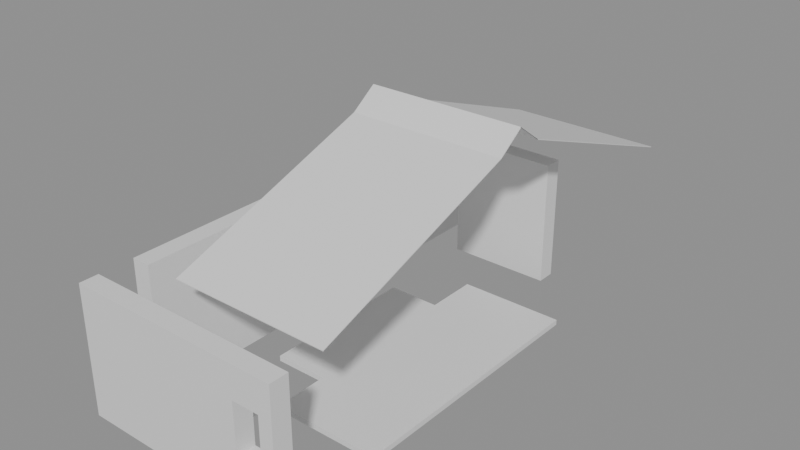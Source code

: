 # Source: building_lego.blend  (saved by Blender 5.0.119; exported with 4.5.12 LTS)
import bpy
from mathutils import Matrix  # noqa: F401  (used for matrix-valued properties, if any)

bpy.ops.wm.read_factory_settings(use_empty=True)
scene = bpy.context.scene
scene.name = 'Scene'

# ---- collections
col_01_paredes_externas = bpy.data.collections.new('01_Paredes_Externas'); scene.collection.children.link(col_01_paredes_externas)
col_03_pisos_escadas = bpy.data.collections.new('03_Pisos_Escadas'); scene.collection.children.link(col_03_pisos_escadas)
col_04_moveis_decoracoes = bpy.data.collections.new('04_Moveis_Decoracoes'); scene.collection.children.link(col_04_moveis_decoracoes)
col_05_telhado = bpy.data.collections.new('05_Telhado'); scene.collection.children.link(col_05_telhado)

# ---- materials (node trees are filled in below, after node groups)
mat_mat_parede_externa = bpy.data.materials.new('Mat_Parede_Externa')
mat_mat_pisos = bpy.data.materials.new('Mat_Pisos')
mat_mat_moveis = bpy.data.materials.new('Mat_Moveis')
mat_mat_telhado = bpy.data.materials.new('Mat_Telhado')

# ---- material node trees
mat_mat_parede_externa.use_nodes = True; mat_mat_parede_externa.node_tree.nodes.clear()
_N = mat_mat_parede_externa.node_tree.nodes; _L = mat_mat_parede_externa.node_tree.links
n0 = _N.new('ShaderNodeBsdfPrincipled'); n0.name = 'BSDF - Pré-fundamentado'; n0.location = (-200, 100)
n1 = _N.new('ShaderNodeOutputMaterial'); n1.name = 'Saída de material'; n1.location = (200, 100)
_L.new(n0.outputs[0], n1.inputs[0])
n1.is_active_output = True
mat_mat_pisos.use_nodes = True; mat_mat_pisos.node_tree.nodes.clear()
_N = mat_mat_pisos.node_tree.nodes; _L = mat_mat_pisos.node_tree.links
n0 = _N.new('ShaderNodeBsdfPrincipled'); n0.name = 'BSDF - Pré-fundamentado'; n0.location = (-200, 100)
n1 = _N.new('ShaderNodeOutputMaterial'); n1.name = 'Saída de material'; n1.location = (200, 100)
_L.new(n0.outputs[0], n1.inputs[0])
n1.is_active_output = True
mat_mat_moveis.use_nodes = True; mat_mat_moveis.node_tree.nodes.clear()
_N = mat_mat_moveis.node_tree.nodes; _L = mat_mat_moveis.node_tree.links
n0 = _N.new('ShaderNodeBsdfPrincipled'); n0.name = 'BSDF - Pré-fundamentado'; n0.location = (-200, 100)
n1 = _N.new('ShaderNodeOutputMaterial'); n1.name = 'Saída de material'; n1.location = (200, 100)
_L.new(n0.outputs[0], n1.inputs[0])
n1.is_active_output = True
mat_mat_telhado.use_nodes = True; mat_mat_telhado.node_tree.nodes.clear()
_N = mat_mat_telhado.node_tree.nodes; _L = mat_mat_telhado.node_tree.links
n0 = _N.new('ShaderNodeBsdfPrincipled'); n0.name = 'BSDF - Pré-fundamentado'; n0.location = (-200, 100)
n1 = _N.new('ShaderNodeOutputMaterial'); n1.name = 'Saída de material'; n1.location = (200, 100)
_L.new(n0.outputs[0], n1.inputs[0])
n1.is_active_output = True

# ---- meshes
me_bloco_wooden_post_1988_4688_z0 = bpy.data.meshes.new('Bloco_wooden_post_1988_4688_z0')
me_bloco_wooden_post_1988_4688_z0.from_pydata([(-0.5, -0.175, -1.2), (0.5, -0.175, -1.2), (0.5, 0.175, -1.2), (-0.5, 0.175, -1.2), (-0.5, -0.175, 1.2), (0.5, -0.175, 1.2), (0.5, 0.175, 1.2), (-0.5, 0.175, 1.2)], [], [(0, 1, 2, 3), (4, 7, 6, 5), (0, 4, 5, 1), (2, 6, 7, 3), (0, 3, 7, 4), (1, 5, 6, 2)])
me_bloco_wooden_post_1988_4688_z0.materials.append(mat_mat_parede_externa)
me_bloco_wooden_post_1988_4688_z0.update()
me_bloco_wooden_wall_1989_4688_z0 = bpy.data.meshes.new('Bloco_wooden_wall_1989_4688_z0')
me_bloco_wooden_wall_1989_4688_z0.from_pydata([(-0.5, -0.175, -1.2), (0.5, -0.175, -1.2), (0.5, 0.175, -1.2), (-0.5, 0.175, -1.2), (-0.5, -0.175, 1.2), (0.5, -0.175, 1.2), (0.5, 0.175, 1.2), (-0.5, 0.175, 1.2)], [], [(0, 1, 2, 3), (4, 7, 6, 5), (0, 4, 5, 1), (2, 6, 7, 3), (0, 3, 7, 4), (1, 5, 6, 2)])
me_bloco_wooden_wall_1989_4688_z0.materials.append(mat_mat_parede_externa)
me_bloco_wooden_wall_1989_4688_z0.update()
me_bloco_wooden_wall_1990_4688_z0 = bpy.data.meshes.new('Bloco_wooden_wall_1990_4688_z0')
me_bloco_wooden_wall_1990_4688_z0.from_pydata([(-0.5, -0.175, -1.2), (0.5, -0.175, -1.2), (0.5, 0.175, -1.2), (-0.5, 0.175, -1.2), (-0.5, -0.175, 1.2), (0.5, -0.175, 1.2), (0.5, 0.175, 1.2), (-0.5, 0.175, 1.2)], [], [(0, 1, 2, 3), (4, 7, 6, 5), (0, 4, 5, 1), (2, 6, 7, 3), (0, 3, 7, 4), (1, 5, 6, 2)])
me_bloco_wooden_wall_1990_4688_z0.materials.append(mat_mat_parede_externa)
me_bloco_wooden_wall_1990_4688_z0.update()
me_janela_1991_4688_z0 = bpy.data.meshes.new('Janela_1991_4688_z0')
me_janela_1991_4688_z0.from_pydata([(-0.5, -0.175, -1.29), (0.5, -0.175, -1.29), (0.5, 0.175, -1.29), (-0.5, 0.175, -1.29), (-0.5, -0.175, -0.45), (0.5, -0.175, -0.45), (0.5, 0.175, -0.45), (-0.5, 0.175, -0.45), (-0.5, -0.175, 0.51), (0.5, -0.175, 0.51), (0.5, 0.175, 0.51), (-0.5, 0.175, 0.51), (-0.5, -0.175, 1.11), (0.5, -0.175, 1.11), (0.5, 0.175, 1.11), (-0.5, 0.175, 1.11), (-0.5, -0.175, -0.45), (-0.25, -0.175, -0.45), (-0.25, 0.175, -0.45), (-0.5, 0.175, -0.45), (-0.5, -0.175, 0.51), (-0.25, -0.175, 0.51), (-0.25, 0.175, 0.51), (-0.5, 0.175, 0.51), (0.25, -0.175, -0.45), (0.5, -0.175, -0.45), (0.5, 0.175, -0.45), (0.25, 0.175, -0.45), (0.25, -0.175, 0.51), (0.5, -0.175, 0.51), (0.5, 0.175, 0.51), (0.25, 0.175, 0.51)], [], [(0, 1, 2, 3), (4, 7, 6, 5), (0, 4, 5, 1), (2, 6, 7, 3), (0, 3, 7, 4), (1, 5, 6, 2), (8, 9, 10, 11), (12, 15, 14, 13), (8, 12, 13, 9), (10, 14, 15, 11), (8, 11, 15, 12), (9, 13, 14, 10), (16, 17, 18, 19), (20, 23, 22, 21), (16, 20, 21, 17), (18, 22, 23, 19), (16, 19, 23, 20), (17, 21, 22, 18), (24, 25, 26, 27), (28, 31, 30, 29), (24, 28, 29, 25), (26, 30, 31, 27), (24, 27, 31, 28), (25, 29, 30, 26)])
me_janela_1991_4688_z0.materials.append(mat_mat_parede_externa)
me_janela_1991_4688_z0.update()
me_bloco_wooden_wall_1989_4696_z0 = bpy.data.meshes.new('Bloco_wooden_wall_1989_4696_z0')
me_bloco_wooden_wall_1989_4696_z0.from_pydata([(-0.5, -0.175, -1.2), (0.5, -0.175, -1.2), (0.5, 0.175, -1.2), (-0.5, 0.175, -1.2), (-0.5, -0.175, 1.2), (0.5, -0.175, 1.2), (0.5, 0.175, 1.2), (-0.5, 0.175, 1.2)], [], [(0, 1, 2, 3), (4, 7, 6, 5), (0, 4, 5, 1), (2, 6, 7, 3), (0, 3, 7, 4), (1, 5, 6, 2)])
me_bloco_wooden_wall_1989_4696_z0.materials.append(mat_mat_parede_externa)
me_bloco_wooden_wall_1989_4696_z0.update()
me_bloco_wooden_wall_1990_4696_z0 = bpy.data.meshes.new('Bloco_wooden_wall_1990_4696_z0')
me_bloco_wooden_wall_1990_4696_z0.from_pydata([(-0.5, -0.175, -1.2), (0.5, -0.175, -1.2), (0.5, 0.175, -1.2), (-0.5, 0.175, -1.2), (-0.5, -0.175, 1.2), (0.5, -0.175, 1.2), (0.5, 0.175, 1.2), (-0.5, 0.175, 1.2)], [], [(0, 1, 2, 3), (4, 7, 6, 5), (0, 4, 5, 1), (2, 6, 7, 3), (0, 3, 7, 4), (1, 5, 6, 2)])
me_bloco_wooden_wall_1990_4696_z0.materials.append(mat_mat_parede_externa)
me_bloco_wooden_wall_1990_4696_z0.update()
me_bloco_wooden_wall_1988_4689_z0 = bpy.data.meshes.new('Bloco_wooden_wall_1988_4689_z0')
me_bloco_wooden_wall_1988_4689_z0.from_pydata([(-0.175, -0.5, -1.2), (0.175, -0.5, -1.2), (0.175, 0.5, -1.2), (-0.175, 0.5, -1.2), (-0.175, -0.5, 1.2), (0.175, -0.5, 1.2), (0.175, 0.5, 1.2), (-0.175, 0.5, 1.2)], [], [(0, 1, 2, 3), (4, 7, 6, 5), (0, 4, 5, 1), (2, 6, 7, 3), (0, 3, 7, 4), (1, 5, 6, 2)])
me_bloco_wooden_wall_1988_4689_z0.materials.append(mat_mat_parede_externa)
me_bloco_wooden_wall_1988_4689_z0.update()
me_bloco_wooden_wall_1988_4690_z0 = bpy.data.meshes.new('Bloco_wooden_wall_1988_4690_z0')
me_bloco_wooden_wall_1988_4690_z0.from_pydata([(-0.175, -0.5, -1.2), (0.175, -0.5, -1.2), (0.175, 0.5, -1.2), (-0.175, 0.5, -1.2), (-0.175, -0.5, 1.2), (0.175, -0.5, 1.2), (0.175, 0.5, 1.2), (-0.175, 0.5, 1.2)], [], [(0, 1, 2, 3), (4, 7, 6, 5), (0, 4, 5, 1), (2, 6, 7, 3), (0, 3, 7, 4), (1, 5, 6, 2)])
me_bloco_wooden_wall_1988_4690_z0.materials.append(mat_mat_parede_externa)
me_bloco_wooden_wall_1988_4690_z0.update()
me_janela_1988_4691_z0 = bpy.data.meshes.new('Janela_1988_4691_z0')
me_janela_1988_4691_z0.from_pydata([(-0.175, -0.5, -1.29), (0.175, -0.5, -1.29), (0.175, 0.5, -1.29), (-0.175, 0.5, -1.29), (-0.175, -0.5, -0.45), (0.175, -0.5, -0.45), (0.175, 0.5, -0.45), (-0.175, 0.5, -0.45), (-0.175, -0.5, 0.51), (0.175, -0.5, 0.51), (0.175, 0.5, 0.51), (-0.175, 0.5, 0.51), (-0.175, -0.5, 1.11), (0.175, -0.5, 1.11), (0.175, 0.5, 1.11), (-0.175, 0.5, 1.11), (-0.175, -0.5, -0.45), (0.175, -0.5, -0.45), (0.175, -0.25, -0.45), (-0.175, -0.25, -0.45), (-0.175, -0.5, 0.51), (0.175, -0.5, 0.51), (0.175, -0.25, 0.51), (-0.175, -0.25, 0.51), (-0.175, 0.25, -0.45), (0.175, 0.25, -0.45), (0.175, 0.5, -0.45), (-0.175, 0.5, -0.45), (-0.175, 0.25, 0.51), (0.175, 0.25, 0.51), (0.175, 0.5, 0.51), (-0.175, 0.5, 0.51)], [], [(0, 1, 2, 3), (4, 7, 6, 5), (0, 4, 5, 1), (2, 6, 7, 3), (0, 3, 7, 4), (1, 5, 6, 2), (8, 9, 10, 11), (12, 15, 14, 13), (8, 12, 13, 9), (10, 14, 15, 11), (8, 11, 15, 12), (9, 13, 14, 10), (16, 17, 18, 19), (20, 23, 22, 21), (16, 20, 21, 17), (18, 22, 23, 19), (16, 19, 23, 20), (17, 21, 22, 18), (24, 25, 26, 27), (28, 31, 30, 29), (24, 28, 29, 25), (26, 30, 31, 27), (24, 27, 31, 28), (25, 29, 30, 26)])
me_janela_1988_4691_z0.materials.append(mat_mat_parede_externa)
me_janela_1988_4691_z0.update()
me_bloco_wooden_wall_1988_4692_z0 = bpy.data.meshes.new('Bloco_wooden_wall_1988_4692_z0')
me_bloco_wooden_wall_1988_4692_z0.from_pydata([(-0.175, -0.5, -1.2), (0.175, -0.5, -1.2), (0.175, 0.5, -1.2), (-0.175, 0.5, -1.2), (-0.175, -0.5, 1.2), (0.175, -0.5, 1.2), (0.175, 0.5, 1.2), (-0.175, 0.5, 1.2)], [], [(0, 1, 2, 3), (4, 7, 6, 5), (0, 4, 5, 1), (2, 6, 7, 3), (0, 3, 7, 4), (1, 5, 6, 2)])
me_bloco_wooden_wall_1988_4692_z0.materials.append(mat_mat_parede_externa)
me_bloco_wooden_wall_1988_4692_z0.update()
me_bloco_wooden_wall_1988_4693_z0 = bpy.data.meshes.new('Bloco_wooden_wall_1988_4693_z0')
me_bloco_wooden_wall_1988_4693_z0.from_pydata([(-0.175, -0.5, -1.2), (0.175, -0.5, -1.2), (0.175, 0.5, -1.2), (-0.175, 0.5, -1.2), (-0.175, -0.5, 1.2), (0.175, -0.5, 1.2), (0.175, 0.5, 1.2), (-0.175, 0.5, 1.2)], [], [(0, 1, 2, 3), (4, 7, 6, 5), (0, 4, 5, 1), (2, 6, 7, 3), (0, 3, 7, 4), (1, 5, 6, 2)])
me_bloco_wooden_wall_1988_4693_z0.materials.append(mat_mat_parede_externa)
me_bloco_wooden_wall_1988_4693_z0.update()
me_janela_1988_4694_z0 = bpy.data.meshes.new('Janela_1988_4694_z0')
me_janela_1988_4694_z0.from_pydata([(-0.175, -0.5, -1.29), (0.175, -0.5, -1.29), (0.175, 0.5, -1.29), (-0.175, 0.5, -1.29), (-0.175, -0.5, -0.45), (0.175, -0.5, -0.45), (0.175, 0.5, -0.45), (-0.175, 0.5, -0.45), (-0.175, -0.5, 0.51), (0.175, -0.5, 0.51), (0.175, 0.5, 0.51), (-0.175, 0.5, 0.51), (-0.175, -0.5, 1.11), (0.175, -0.5, 1.11), (0.175, 0.5, 1.11), (-0.175, 0.5, 1.11), (-0.175, -0.5, -0.45), (0.175, -0.5, -0.45), (0.175, -0.25, -0.45), (-0.175, -0.25, -0.45), (-0.175, -0.5, 0.51), (0.175, -0.5, 0.51), (0.175, -0.25, 0.51), (-0.175, -0.25, 0.51), (-0.175, 0.25, -0.45), (0.175, 0.25, -0.45), (0.175, 0.5, -0.45), (-0.175, 0.5, -0.45), (-0.175, 0.25, 0.51), (0.175, 0.25, 0.51), (0.175, 0.5, 0.51), (-0.175, 0.5, 0.51)], [], [(0, 1, 2, 3), (4, 7, 6, 5), (0, 4, 5, 1), (2, 6, 7, 3), (0, 3, 7, 4), (1, 5, 6, 2), (8, 9, 10, 11), (12, 15, 14, 13), (8, 12, 13, 9), (10, 14, 15, 11), (8, 11, 15, 12), (9, 13, 14, 10), (16, 17, 18, 19), (20, 23, 22, 21), (16, 20, 21, 17), (18, 22, 23, 19), (16, 19, 23, 20), (17, 21, 22, 18), (24, 25, 26, 27), (28, 31, 30, 29), (24, 28, 29, 25), (26, 30, 31, 27), (24, 27, 31, 28), (25, 29, 30, 26)])
me_janela_1988_4694_z0.materials.append(mat_mat_parede_externa)
me_janela_1988_4694_z0.update()
me_bloco_wooden_wall_1988_4695_z0 = bpy.data.meshes.new('Bloco_wooden_wall_1988_4695_z0')
me_bloco_wooden_wall_1988_4695_z0.from_pydata([(-0.175, -0.5, -1.2), (0.175, -0.5, -1.2), (0.175, 0.5, -1.2), (-0.175, 0.5, -1.2), (-0.175, -0.5, 1.2), (0.175, -0.5, 1.2), (0.175, 0.5, 1.2), (-0.175, 0.5, 1.2)], [], [(0, 1, 2, 3), (4, 7, 6, 5), (0, 4, 5, 1), (2, 6, 7, 3), (0, 3, 7, 4), (1, 5, 6, 2)])
me_bloco_wooden_wall_1988_4695_z0.materials.append(mat_mat_parede_externa)
me_bloco_wooden_wall_1988_4695_z0.update()
me_bloco_wooden_wall_1988_4696_z0 = bpy.data.meshes.new('Bloco_wooden_wall_1988_4696_z0')
me_bloco_wooden_wall_1988_4696_z0.from_pydata([(-0.175, -0.5, -1.2), (0.175, -0.5, -1.2), (0.175, 0.5, -1.2), (-0.175, 0.5, -1.2), (-0.175, -0.5, 1.2), (0.175, -0.5, 1.2), (0.175, 0.5, 1.2), (-0.175, 0.5, 1.2)], [], [(0, 1, 2, 3), (4, 7, 6, 5), (0, 4, 5, 1), (2, 6, 7, 3), (0, 3, 7, 4), (1, 5, 6, 2)])
me_bloco_wooden_wall_1988_4696_z0.materials.append(mat_mat_parede_externa)
me_bloco_wooden_wall_1988_4696_z0.update()
me_piso_rug_east_1990_4690_z0 = bpy.data.meshes.new('Piso_rug_east_1990_4690_z0')
me_piso_rug_east_1990_4690_z0.from_pydata([(-0.5, -0.5, -0.05), (0.5, -0.5, -0.05), (0.5, 0.5, -0.05), (-0.5, 0.5, -0.05), (-0.5, -0.5, 0.05), (0.5, -0.5, 0.05), (0.5, 0.5, 0.05), (-0.5, 0.5, 0.05)], [], [(0, 1, 2, 3), (4, 7, 6, 5), (0, 4, 5, 1), (2, 6, 7, 3), (0, 3, 7, 4), (1, 5, 6, 2)])
me_piso_rug_east_1990_4690_z0.materials.append(mat_mat_pisos)
me_piso_rug_east_1990_4690_z0.update()
me_piso_rug_east_1991_4690_z0 = bpy.data.meshes.new('Piso_rug_east_1991_4690_z0')
me_piso_rug_east_1991_4690_z0.from_pydata([(-0.5, -0.5, -0.05), (0.5, -0.5, -0.05), (0.5, 0.5, -0.05), (-0.5, 0.5, -0.05), (-0.5, -0.5, 0.05), (0.5, -0.5, 0.05), (0.5, 0.5, 0.05), (-0.5, 0.5, 0.05)], [], [(0, 1, 2, 3), (4, 7, 6, 5), (0, 4, 5, 1), (2, 6, 7, 3), (0, 3, 7, 4), (1, 5, 6, 2)])
me_piso_rug_east_1991_4690_z0.materials.append(mat_mat_pisos)
me_piso_rug_east_1991_4690_z0.update()
me_piso_counter_1989_4691_z0 = bpy.data.meshes.new('Piso_counter_1989_4691_z0')
me_piso_counter_1989_4691_z0.from_pydata([(-0.5, -0.5, -0.05), (0.5, -0.5, -0.05), (0.5, 0.5, -0.05), (-0.5, 0.5, -0.05), (-0.5, -0.5, 0.05), (0.5, -0.5, 0.05), (0.5, 0.5, 0.05), (-0.5, 0.5, 0.05)], [], [(0, 1, 2, 3), (4, 7, 6, 5), (0, 4, 5, 1), (2, 6, 7, 3), (0, 3, 7, 4), (1, 5, 6, 2)])
me_piso_counter_1989_4691_z0.materials.append(mat_mat_pisos)
me_piso_counter_1989_4691_z0.update()
me_piso_rug_east_1990_4691_z0 = bpy.data.meshes.new('Piso_rug_east_1990_4691_z0')
me_piso_rug_east_1990_4691_z0.from_pydata([(-0.5, -0.5, -0.05), (0.5, -0.5, -0.05), (0.5, 0.5, -0.05), (-0.5, 0.5, -0.05), (-0.5, -0.5, 0.05), (0.5, -0.5, 0.05), (0.5, 0.5, 0.05), (-0.5, 0.5, 0.05)], [], [(0, 1, 2, 3), (4, 7, 6, 5), (0, 4, 5, 1), (2, 6, 7, 3), (0, 3, 7, 4), (1, 5, 6, 2)])
me_piso_rug_east_1990_4691_z0.materials.append(mat_mat_pisos)
me_piso_rug_east_1990_4691_z0.update()
me_piso_rug_east_1991_4691_z0 = bpy.data.meshes.new('Piso_rug_east_1991_4691_z0')
me_piso_rug_east_1991_4691_z0.from_pydata([(-0.5, -0.5, -0.05), (0.5, -0.5, -0.05), (0.5, 0.5, -0.05), (-0.5, 0.5, -0.05), (-0.5, -0.5, 0.05), (0.5, -0.5, 0.05), (0.5, 0.5, 0.05), (-0.5, 0.5, 0.05)], [], [(0, 1, 2, 3), (4, 7, 6, 5), (0, 4, 5, 1), (2, 6, 7, 3), (0, 3, 7, 4), (1, 5, 6, 2)])
me_piso_rug_east_1991_4691_z0.materials.append(mat_mat_pisos)
me_piso_rug_east_1991_4691_z0.update()
me_piso_counter_1989_4692_z0 = bpy.data.meshes.new('Piso_counter_1989_4692_z0')
me_piso_counter_1989_4692_z0.from_pydata([(-0.5, -0.5, -0.05), (0.5, -0.5, -0.05), (0.5, 0.5, -0.05), (-0.5, 0.5, -0.05), (-0.5, -0.5, 0.05), (0.5, -0.5, 0.05), (0.5, 0.5, 0.05), (-0.5, 0.5, 0.05)], [], [(0, 1, 2, 3), (4, 7, 6, 5), (0, 4, 5, 1), (2, 6, 7, 3), (0, 3, 7, 4), (1, 5, 6, 2)])
me_piso_counter_1989_4692_z0.materials.append(mat_mat_pisos)
me_piso_counter_1989_4692_z0.update()
me_piso_rug_east_1990_4692_z0 = bpy.data.meshes.new('Piso_rug_east_1990_4692_z0')
me_piso_rug_east_1990_4692_z0.from_pydata([(-0.5, -0.5, -0.05), (0.5, -0.5, -0.05), (0.5, 0.5, -0.05), (-0.5, 0.5, -0.05), (-0.5, -0.5, 0.05), (0.5, -0.5, 0.05), (0.5, 0.5, 0.05), (-0.5, 0.5, 0.05)], [], [(0, 1, 2, 3), (4, 7, 6, 5), (0, 4, 5, 1), (2, 6, 7, 3), (0, 3, 7, 4), (1, 5, 6, 2)])
me_piso_rug_east_1990_4692_z0.materials.append(mat_mat_pisos)
me_piso_rug_east_1990_4692_z0.update()
me_piso_rug_east_1991_4692_z0 = bpy.data.meshes.new('Piso_rug_east_1991_4692_z0')
me_piso_rug_east_1991_4692_z0.from_pydata([(-0.5, -0.5, -0.05), (0.5, -0.5, -0.05), (0.5, 0.5, -0.05), (-0.5, 0.5, -0.05), (-0.5, -0.5, 0.05), (0.5, -0.5, 0.05), (0.5, 0.5, 0.05), (-0.5, 0.5, 0.05)], [], [(0, 1, 2, 3), (4, 7, 6, 5), (0, 4, 5, 1), (2, 6, 7, 3), (0, 3, 7, 4), (1, 5, 6, 2)])
me_piso_rug_east_1991_4692_z0.materials.append(mat_mat_pisos)
me_piso_rug_east_1991_4692_z0.update()
me_piso_counter_1989_4693_z0 = bpy.data.meshes.new('Piso_counter_1989_4693_z0')
me_piso_counter_1989_4693_z0.from_pydata([(-0.5, -0.5, -0.05), (0.5, -0.5, -0.05), (0.5, 0.5, -0.05), (-0.5, 0.5, -0.05), (-0.5, -0.5, 0.05), (0.5, -0.5, 0.05), (0.5, 0.5, 0.05), (-0.5, 0.5, 0.05)], [], [(0, 1, 2, 3), (4, 7, 6, 5), (0, 4, 5, 1), (2, 6, 7, 3), (0, 3, 7, 4), (1, 5, 6, 2)])
me_piso_counter_1989_4693_z0.materials.append(mat_mat_pisos)
me_piso_counter_1989_4693_z0.update()
me_piso_rug_east_1990_4693_z0 = bpy.data.meshes.new('Piso_rug_east_1990_4693_z0')
me_piso_rug_east_1990_4693_z0.from_pydata([(-0.5, -0.5, -0.05), (0.5, -0.5, -0.05), (0.5, 0.5, -0.05), (-0.5, 0.5, -0.05), (-0.5, -0.5, 0.05), (0.5, -0.5, 0.05), (0.5, 0.5, 0.05), (-0.5, 0.5, 0.05)], [], [(0, 1, 2, 3), (4, 7, 6, 5), (0, 4, 5, 1), (2, 6, 7, 3), (0, 3, 7, 4), (1, 5, 6, 2)])
me_piso_rug_east_1990_4693_z0.materials.append(mat_mat_pisos)
me_piso_rug_east_1990_4693_z0.update()
me_piso_rug_east_1991_4693_z0 = bpy.data.meshes.new('Piso_rug_east_1991_4693_z0')
me_piso_rug_east_1991_4693_z0.from_pydata([(-0.5, -0.5, -0.05), (0.5, -0.5, -0.05), (0.5, 0.5, -0.05), (-0.5, 0.5, -0.05), (-0.5, -0.5, 0.05), (0.5, -0.5, 0.05), (0.5, 0.5, 0.05), (-0.5, 0.5, 0.05)], [], [(0, 1, 2, 3), (4, 7, 6, 5), (0, 4, 5, 1), (2, 6, 7, 3), (0, 3, 7, 4), (1, 5, 6, 2)])
me_piso_rug_east_1991_4693_z0.materials.append(mat_mat_pisos)
me_piso_rug_east_1991_4693_z0.update()
me_piso_rug_east_1990_4694_z0 = bpy.data.meshes.new('Piso_rug_east_1990_4694_z0')
me_piso_rug_east_1990_4694_z0.from_pydata([(-0.5, -0.5, -0.05), (0.5, -0.5, -0.05), (0.5, 0.5, -0.05), (-0.5, 0.5, -0.05), (-0.5, -0.5, 0.05), (0.5, -0.5, 0.05), (0.5, 0.5, 0.05), (-0.5, 0.5, 0.05)], [], [(0, 1, 2, 3), (4, 7, 6, 5), (0, 4, 5, 1), (2, 6, 7, 3), (0, 3, 7, 4), (1, 5, 6, 2)])
me_piso_rug_east_1990_4694_z0.materials.append(mat_mat_pisos)
me_piso_rug_east_1990_4694_z0.update()
me_piso_rug_east_1991_4694_z0 = bpy.data.meshes.new('Piso_rug_east_1991_4694_z0')
me_piso_rug_east_1991_4694_z0.from_pydata([(-0.5, -0.5, -0.05), (0.5, -0.5, -0.05), (0.5, 0.5, -0.05), (-0.5, 0.5, -0.05), (-0.5, -0.5, 0.05), (0.5, -0.5, 0.05), (0.5, 0.5, 0.05), (-0.5, 0.5, 0.05)], [], [(0, 1, 2, 3), (4, 7, 6, 5), (0, 4, 5, 1), (2, 6, 7, 3), (0, 3, 7, 4), (1, 5, 6, 2)])
me_piso_rug_east_1991_4694_z0.materials.append(mat_mat_pisos)
me_piso_rug_east_1991_4694_z0.update()
me_movel_potted_tree_1989_4689_z0 = bpy.data.meshes.new('Movel_potted_tree_1989_4689_z0')
me_movel_potted_tree_1989_4689_z0.from_pydata([(-0.4, -0.4, -0.3), (0.4, -0.4, -0.3), (0.4, 0.4, -0.3), (-0.4, 0.4, -0.3), (-0.4, -0.4, 0.3), (0.4, -0.4, 0.3), (0.4, 0.4, 0.3), (-0.4, 0.4, 0.3)], [], [(0, 1, 2, 3), (4, 7, 6, 5), (0, 4, 5, 1), (2, 6, 7, 3), (0, 3, 7, 4), (1, 5, 6, 2)])
me_movel_potted_tree_1989_4689_z0.materials.append(mat_mat_moveis)
me_movel_potted_tree_1989_4689_z0.update()
me_movel_lantern_1989_4691_z6 = bpy.data.meshes.new('Movel_lantern_1989_4691_z6')
me_movel_lantern_1989_4691_z6.from_pydata([(-0.4, -0.4, -0.06), (0.4, -0.4, -0.06), (0.4, 0.4, -0.06), (-0.4, 0.4, -0.06), (-0.4, -0.4, 0.06), (0.4, -0.4, 0.06), (0.4, 0.4, 0.06), (-0.4, 0.4, 0.06)], [], [(0, 1, 2, 3), (4, 7, 6, 5), (0, 4, 5, 1), (2, 6, 7, 3), (0, 3, 7, 4), (1, 5, 6, 2)])
me_movel_lantern_1989_4691_z6.materials.append(mat_mat_moveis)
me_movel_lantern_1989_4691_z6.update()
me_telha_1989_4694_z29 = bpy.data.meshes.new('Telha_1989_4694_z29')
me_telha_1989_4694_z29.from_pydata([(-0.5, 0.5, -0.1728), (0.5, 0.5, -0.1728), (0.5, -0.5, 0.1872), (-0.5, -0.5, 0.1872), (-0.5, 0.5, -0.1872), (0.5, 0.5, -0.1872), (0.5, -0.5, 0.1728), (-0.5, -0.5, 0.1728)], [], [(0, 1, 2, 3), (7, 6, 5, 4), (0, 4, 5, 1), (3, 2, 6, 7), (0, 3, 7, 4), (1, 5, 6, 2)])
me_telha_1989_4694_z29.materials.append(mat_mat_telhado)
me_telha_1989_4694_z29.update()
me_telha_1990_4694_z29 = bpy.data.meshes.new('Telha_1990_4694_z29')
me_telha_1990_4694_z29.from_pydata([(-0.5, 0.5, -0.1728), (0.5, 0.5, -0.1728), (0.5, -0.5, 0.1872), (-0.5, -0.5, 0.1872), (-0.5, 0.5, -0.1872), (0.5, 0.5, -0.1872), (0.5, -0.5, 0.1728), (-0.5, -0.5, 0.1728)], [], [(0, 1, 2, 3), (7, 6, 5, 4), (0, 4, 5, 1), (3, 2, 6, 7), (0, 3, 7, 4), (1, 5, 6, 2)])
me_telha_1990_4694_z29.materials.append(mat_mat_telhado)
me_telha_1990_4694_z29.update()
me_telha_1991_4694_z29 = bpy.data.meshes.new('Telha_1991_4694_z29')
me_telha_1991_4694_z29.from_pydata([(-0.5, 0.5, -0.1728), (0.5, 0.5, -0.1728), (0.5, -0.5, 0.1872), (-0.5, -0.5, 0.1872), (-0.5, 0.5, -0.1872), (0.5, 0.5, -0.1872), (0.5, -0.5, 0.1728), (-0.5, -0.5, 0.1728)], [], [(0, 1, 2, 3), (7, 6, 5, 4), (0, 4, 5, 1), (3, 2, 6, 7), (0, 3, 7, 4), (1, 5, 6, 2)])
me_telha_1991_4694_z29.materials.append(mat_mat_telhado)
me_telha_1991_4694_z29.update()
me_telha_1989_4695_z26 = bpy.data.meshes.new('Telha_1989_4695_z26')
me_telha_1989_4695_z26.from_pydata([(-0.5, 0.5, -0.1728), (0.5, 0.5, -0.1728), (0.5, -0.5, 0.1872), (-0.5, -0.5, 0.1872), (-0.5, 0.5, -0.1872), (0.5, 0.5, -0.1872), (0.5, -0.5, 0.1728), (-0.5, -0.5, 0.1728)], [], [(0, 1, 2, 3), (7, 6, 5, 4), (0, 4, 5, 1), (3, 2, 6, 7), (0, 3, 7, 4), (1, 5, 6, 2)])
me_telha_1989_4695_z26.materials.append(mat_mat_telhado)
me_telha_1989_4695_z26.update()
me_telha_1990_4695_z26 = bpy.data.meshes.new('Telha_1990_4695_z26')
me_telha_1990_4695_z26.from_pydata([(-0.5, 0.5, -0.1728), (0.5, 0.5, -0.1728), (0.5, -0.5, 0.1872), (-0.5, -0.5, 0.1872), (-0.5, 0.5, -0.1872), (0.5, 0.5, -0.1872), (0.5, -0.5, 0.1728), (-0.5, -0.5, 0.1728)], [], [(0, 1, 2, 3), (7, 6, 5, 4), (0, 4, 5, 1), (3, 2, 6, 7), (0, 3, 7, 4), (1, 5, 6, 2)])
me_telha_1990_4695_z26.materials.append(mat_mat_telhado)
me_telha_1990_4695_z26.update()
me_telha_1991_4695_z26 = bpy.data.meshes.new('Telha_1991_4695_z26')
me_telha_1991_4695_z26.from_pydata([(-0.5, 0.5, -0.1728), (0.5, 0.5, -0.1728), (0.5, -0.5, 0.1872), (-0.5, -0.5, 0.1872), (-0.5, 0.5, -0.1872), (0.5, 0.5, -0.1872), (0.5, -0.5, 0.1728), (-0.5, -0.5, 0.1728)], [], [(0, 1, 2, 3), (7, 6, 5, 4), (0, 4, 5, 1), (3, 2, 6, 7), (0, 3, 7, 4), (1, 5, 6, 2)])
me_telha_1991_4695_z26.materials.append(mat_mat_telhado)
me_telha_1991_4695_z26.update()
me_telha_1989_4696_z23 = bpy.data.meshes.new('Telha_1989_4696_z23')
me_telha_1989_4696_z23.from_pydata([(-0.5, 0.5, -0.1728), (0.5, 0.5, -0.1728), (0.5, -0.5, 0.1872), (-0.5, -0.5, 0.1872), (-0.5, 0.5, -0.1872), (0.5, 0.5, -0.1872), (0.5, -0.5, 0.1728), (-0.5, -0.5, 0.1728)], [], [(0, 1, 2, 3), (7, 6, 5, 4), (0, 4, 5, 1), (3, 2, 6, 7), (0, 3, 7, 4), (1, 5, 6, 2)])
me_telha_1989_4696_z23.materials.append(mat_mat_telhado)
me_telha_1989_4696_z23.update()
me_telha_1990_4696_z23 = bpy.data.meshes.new('Telha_1990_4696_z23')
me_telha_1990_4696_z23.from_pydata([(-0.5, 0.5, -0.1728), (0.5, 0.5, -0.1728), (0.5, -0.5, 0.1872), (-0.5, -0.5, 0.1872), (-0.5, 0.5, -0.1872), (0.5, 0.5, -0.1872), (0.5, -0.5, 0.1728), (-0.5, -0.5, 0.1728)], [], [(0, 1, 2, 3), (7, 6, 5, 4), (0, 4, 5, 1), (3, 2, 6, 7), (0, 3, 7, 4), (1, 5, 6, 2)])
me_telha_1990_4696_z23.materials.append(mat_mat_telhado)
me_telha_1990_4696_z23.update()
me_telha_1991_4696_z23 = bpy.data.meshes.new('Telha_1991_4696_z23')
me_telha_1991_4696_z23.from_pydata([(-0.5, 0.5, -0.1728), (0.5, 0.5, -0.1728), (0.5, -0.5, 0.1872), (-0.5, -0.5, 0.1872), (-0.5, 0.5, -0.1872), (0.5, 0.5, -0.1872), (0.5, -0.5, 0.1728), (-0.5, -0.5, 0.1728)], [], [(0, 1, 2, 3), (7, 6, 5, 4), (0, 4, 5, 1), (3, 2, 6, 7), (0, 3, 7, 4), (1, 5, 6, 2)])
me_telha_1991_4696_z23.materials.append(mat_mat_telhado)
me_telha_1991_4696_z23.update()
me_telha_1989_4697_z20 = bpy.data.meshes.new('Telha_1989_4697_z20')
me_telha_1989_4697_z20.from_pydata([(-0.5, 0.5, -0.1728), (0.5, 0.5, -0.1728), (0.5, -0.5, 0.1872), (-0.5, -0.5, 0.1872), (-0.5, 0.5, -0.1872), (0.5, 0.5, -0.1872), (0.5, -0.5, 0.1728), (-0.5, -0.5, 0.1728)], [], [(0, 1, 2, 3), (7, 6, 5, 4), (0, 4, 5, 1), (3, 2, 6, 7), (0, 3, 7, 4), (1, 5, 6, 2)])
me_telha_1989_4697_z20.materials.append(mat_mat_telhado)
me_telha_1989_4697_z20.update()
me_telha_1990_4697_z20 = bpy.data.meshes.new('Telha_1990_4697_z20')
me_telha_1990_4697_z20.from_pydata([(-0.5, 0.5, -0.1728), (0.5, 0.5, -0.1728), (0.5, -0.5, 0.1872), (-0.5, -0.5, 0.1872), (-0.5, 0.5, -0.1872), (0.5, 0.5, -0.1872), (0.5, -0.5, 0.1728), (-0.5, -0.5, 0.1728)], [], [(0, 1, 2, 3), (7, 6, 5, 4), (0, 4, 5, 1), (3, 2, 6, 7), (0, 3, 7, 4), (1, 5, 6, 2)])
me_telha_1990_4697_z20.materials.append(mat_mat_telhado)
me_telha_1990_4697_z20.update()
me_telha_1991_4697_z20 = bpy.data.meshes.new('Telha_1991_4697_z20')
me_telha_1991_4697_z20.from_pydata([(-0.5, 0.5, -0.1728), (0.5, 0.5, -0.1728), (0.5, -0.5, 0.1872), (-0.5, -0.5, 0.1872), (-0.5, 0.5, -0.1872), (0.5, 0.5, -0.1872), (0.5, -0.5, 0.1728), (-0.5, -0.5, 0.1728)], [], [(0, 1, 2, 3), (7, 6, 5, 4), (0, 4, 5, 1), (3, 2, 6, 7), (0, 3, 7, 4), (1, 5, 6, 2)])
me_telha_1991_4697_z20.materials.append(mat_mat_telhado)
me_telha_1991_4697_z20.update()
me_telha_1989_4689_z20 = bpy.data.meshes.new('Telha_1989_4689_z20')
me_telha_1989_4689_z20.from_pydata([(-0.5, -0.5, -0.1728), (0.5, -0.5, -0.1728), (0.5, 0.5, 0.1872), (-0.5, 0.5, 0.1872), (-0.5, -0.5, -0.1872), (0.5, -0.5, -0.1872), (0.5, 0.5, 0.1728), (-0.5, 0.5, 0.1728)], [], [(0, 1, 2, 3), (7, 6, 5, 4), (0, 4, 5, 1), (3, 2, 6, 7), (0, 3, 7, 4), (1, 5, 6, 2)])
me_telha_1989_4689_z20.materials.append(mat_mat_telhado)
me_telha_1989_4689_z20.update()
me_telha_1990_4689_z20 = bpy.data.meshes.new('Telha_1990_4689_z20')
me_telha_1990_4689_z20.from_pydata([(-0.5, -0.5, -0.1728), (0.5, -0.5, -0.1728), (0.5, 0.5, 0.1872), (-0.5, 0.5, 0.1872), (-0.5, -0.5, -0.1872), (0.5, -0.5, -0.1872), (0.5, 0.5, 0.1728), (-0.5, 0.5, 0.1728)], [], [(0, 1, 2, 3), (7, 6, 5, 4), (0, 4, 5, 1), (3, 2, 6, 7), (0, 3, 7, 4), (1, 5, 6, 2)])
me_telha_1990_4689_z20.materials.append(mat_mat_telhado)
me_telha_1990_4689_z20.update()
me_telha_1991_4689_z20 = bpy.data.meshes.new('Telha_1991_4689_z20')
me_telha_1991_4689_z20.from_pydata([(-0.5, -0.5, -0.1728), (0.5, -0.5, -0.1728), (0.5, 0.5, 0.1872), (-0.5, 0.5, 0.1872), (-0.5, -0.5, -0.1872), (0.5, -0.5, -0.1872), (0.5, 0.5, 0.1728), (-0.5, 0.5, 0.1728)], [], [(0, 1, 2, 3), (7, 6, 5, 4), (0, 4, 5, 1), (3, 2, 6, 7), (0, 3, 7, 4), (1, 5, 6, 2)])
me_telha_1991_4689_z20.materials.append(mat_mat_telhado)
me_telha_1991_4689_z20.update()
me_telha_1989_4690_z23 = bpy.data.meshes.new('Telha_1989_4690_z23')
me_telha_1989_4690_z23.from_pydata([(-0.5, -0.5, -0.1728), (0.5, -0.5, -0.1728), (0.5, 0.5, 0.1872), (-0.5, 0.5, 0.1872), (-0.5, -0.5, -0.1872), (0.5, -0.5, -0.1872), (0.5, 0.5, 0.1728), (-0.5, 0.5, 0.1728)], [], [(0, 1, 2, 3), (7, 6, 5, 4), (0, 4, 5, 1), (3, 2, 6, 7), (0, 3, 7, 4), (1, 5, 6, 2)])
me_telha_1989_4690_z23.materials.append(mat_mat_telhado)
me_telha_1989_4690_z23.update()
me_telha_1990_4690_z23 = bpy.data.meshes.new('Telha_1990_4690_z23')
me_telha_1990_4690_z23.from_pydata([(-0.5, -0.5, -0.1728), (0.5, -0.5, -0.1728), (0.5, 0.5, 0.1872), (-0.5, 0.5, 0.1872), (-0.5, -0.5, -0.1872), (0.5, -0.5, -0.1872), (0.5, 0.5, 0.1728), (-0.5, 0.5, 0.1728)], [], [(0, 1, 2, 3), (7, 6, 5, 4), (0, 4, 5, 1), (3, 2, 6, 7), (0, 3, 7, 4), (1, 5, 6, 2)])
me_telha_1990_4690_z23.materials.append(mat_mat_telhado)
me_telha_1990_4690_z23.update()
me_telha_1991_4690_z23 = bpy.data.meshes.new('Telha_1991_4690_z23')
me_telha_1991_4690_z23.from_pydata([(-0.5, -0.5, -0.1728), (0.5, -0.5, -0.1728), (0.5, 0.5, 0.1872), (-0.5, 0.5, 0.1872), (-0.5, -0.5, -0.1872), (0.5, -0.5, -0.1872), (0.5, 0.5, 0.1728), (-0.5, 0.5, 0.1728)], [], [(0, 1, 2, 3), (7, 6, 5, 4), (0, 4, 5, 1), (3, 2, 6, 7), (0, 3, 7, 4), (1, 5, 6, 2)])
me_telha_1991_4690_z23.materials.append(mat_mat_telhado)
me_telha_1991_4690_z23.update()
me_telha_1989_4691_z26 = bpy.data.meshes.new('Telha_1989_4691_z26')
me_telha_1989_4691_z26.from_pydata([(-0.5, -0.5, -0.1728), (0.5, -0.5, -0.1728), (0.5, 0.5, 0.1872), (-0.5, 0.5, 0.1872), (-0.5, -0.5, -0.1872), (0.5, -0.5, -0.1872), (0.5, 0.5, 0.1728), (-0.5, 0.5, 0.1728)], [], [(0, 1, 2, 3), (7, 6, 5, 4), (0, 4, 5, 1), (3, 2, 6, 7), (0, 3, 7, 4), (1, 5, 6, 2)])
me_telha_1989_4691_z26.materials.append(mat_mat_telhado)
me_telha_1989_4691_z26.update()
me_telha_1990_4691_z26 = bpy.data.meshes.new('Telha_1990_4691_z26')
me_telha_1990_4691_z26.from_pydata([(-0.5, -0.5, -0.1728), (0.5, -0.5, -0.1728), (0.5, 0.5, 0.1872), (-0.5, 0.5, 0.1872), (-0.5, -0.5, -0.1872), (0.5, -0.5, -0.1872), (0.5, 0.5, 0.1728), (-0.5, 0.5, 0.1728)], [], [(0, 1, 2, 3), (7, 6, 5, 4), (0, 4, 5, 1), (3, 2, 6, 7), (0, 3, 7, 4), (1, 5, 6, 2)])
me_telha_1990_4691_z26.materials.append(mat_mat_telhado)
me_telha_1990_4691_z26.update()
me_telha_1991_4691_z26 = bpy.data.meshes.new('Telha_1991_4691_z26')
me_telha_1991_4691_z26.from_pydata([(-0.5, -0.5, -0.1728), (0.5, -0.5, -0.1728), (0.5, 0.5, 0.1872), (-0.5, 0.5, 0.1872), (-0.5, -0.5, -0.1872), (0.5, -0.5, -0.1872), (0.5, 0.5, 0.1728), (-0.5, 0.5, 0.1728)], [], [(0, 1, 2, 3), (7, 6, 5, 4), (0, 4, 5, 1), (3, 2, 6, 7), (0, 3, 7, 4), (1, 5, 6, 2)])
me_telha_1991_4691_z26.materials.append(mat_mat_telhado)
me_telha_1991_4691_z26.update()
me_telha_1989_4692_z29 = bpy.data.meshes.new('Telha_1989_4692_z29')
me_telha_1989_4692_z29.from_pydata([(-0.5, -0.5, -0.1728), (0.5, -0.5, -0.1728), (0.5, 0.5, 0.1872), (-0.5, 0.5, 0.1872), (-0.5, -0.5, -0.1872), (0.5, -0.5, -0.1872), (0.5, 0.5, 0.1728), (-0.5, 0.5, 0.1728)], [], [(0, 1, 2, 3), (7, 6, 5, 4), (0, 4, 5, 1), (3, 2, 6, 7), (0, 3, 7, 4), (1, 5, 6, 2)])
me_telha_1989_4692_z29.materials.append(mat_mat_telhado)
me_telha_1989_4692_z29.update()
me_telha_1990_4692_z29 = bpy.data.meshes.new('Telha_1990_4692_z29')
me_telha_1990_4692_z29.from_pydata([(-0.5, -0.5, -0.1728), (0.5, -0.5, -0.1728), (0.5, 0.5, 0.1872), (-0.5, 0.5, 0.1872), (-0.5, -0.5, -0.1872), (0.5, -0.5, -0.1872), (0.5, 0.5, 0.1728), (-0.5, 0.5, 0.1728)], [], [(0, 1, 2, 3), (7, 6, 5, 4), (0, 4, 5, 1), (3, 2, 6, 7), (0, 3, 7, 4), (1, 5, 6, 2)])
me_telha_1990_4692_z29.materials.append(mat_mat_telhado)
me_telha_1990_4692_z29.update()
me_telha_1991_4692_z29 = bpy.data.meshes.new('Telha_1991_4692_z29')
me_telha_1991_4692_z29.from_pydata([(-0.5, -0.5, -0.1728), (0.5, -0.5, -0.1728), (0.5, 0.5, 0.1872), (-0.5, 0.5, 0.1872), (-0.5, -0.5, -0.1872), (0.5, -0.5, -0.1872), (0.5, 0.5, 0.1728), (-0.5, 0.5, 0.1728)], [], [(0, 1, 2, 3), (7, 6, 5, 4), (0, 4, 5, 1), (3, 2, 6, 7), (0, 3, 7, 4), (1, 5, 6, 2)])
me_telha_1991_4692_z29.materials.append(mat_mat_telhado)
me_telha_1991_4692_z29.update()
me_telha_1989_4693_z32 = bpy.data.meshes.new('Telha_1989_4693_z32')
me_telha_1989_4693_z32.from_pydata([(-0.5, -0.5, -0.1128), (0.5, -0.5, -0.1128), (0.5, 0.0, 0.2472), (-0.5, 0.0, 0.2472), (0.5, 0.5, -0.1128), (-0.5, 0.5, -0.1128), (-0.5, -0.5, -0.1272), (0.5, -0.5, -0.1272), (0.5, 0.0, 0.2328), (-0.5, 0.0, 0.2328), (0.5, 0.5, -0.1272), (-0.5, 0.5, -0.1272)], [], [(0, 1, 2, 3), (3, 2, 4, 5), (9, 8, 7, 6), (11, 10, 8, 9), (0, 6, 7, 1), (4, 10, 11, 5)])
me_telha_1989_4693_z32.materials.append(mat_mat_telhado)
me_telha_1989_4693_z32.update()
me_telha_1990_4693_z32 = bpy.data.meshes.new('Telha_1990_4693_z32')
me_telha_1990_4693_z32.from_pydata([(-0.5, -0.5, -0.1128), (0.5, -0.5, -0.1128), (0.5, 0.0, 0.2472), (-0.5, 0.0, 0.2472), (0.5, 0.5, -0.1128), (-0.5, 0.5, -0.1128), (-0.5, -0.5, -0.1272), (0.5, -0.5, -0.1272), (0.5, 0.0, 0.2328), (-0.5, 0.0, 0.2328), (0.5, 0.5, -0.1272), (-0.5, 0.5, -0.1272)], [], [(0, 1, 2, 3), (3, 2, 4, 5), (9, 8, 7, 6), (11, 10, 8, 9), (0, 6, 7, 1), (4, 10, 11, 5)])
me_telha_1990_4693_z32.materials.append(mat_mat_telhado)
me_telha_1990_4693_z32.update()
me_telha_1991_4693_z32 = bpy.data.meshes.new('Telha_1991_4693_z32')
me_telha_1991_4693_z32.from_pydata([(-0.5, -0.5, -0.1128), (0.5, -0.5, -0.1128), (0.5, 0.0, 0.2472), (-0.5, 0.0, 0.2472), (0.5, 0.5, -0.1128), (-0.5, 0.5, -0.1128), (-0.5, -0.5, -0.1272), (0.5, -0.5, -0.1272), (0.5, 0.0, 0.2328), (-0.5, 0.0, 0.2328), (0.5, 0.5, -0.1272), (-0.5, 0.5, -0.1272)], [], [(0, 1, 2, 3), (3, 2, 4, 5), (9, 8, 7, 6), (11, 10, 8, 9), (0, 6, 7, 1), (4, 10, 11, 5)])
me_telha_1991_4693_z32.materials.append(mat_mat_telhado)
me_telha_1991_4693_z32.update()

# ---- objects
ob_parede_externa_norte_y4688_x1988_1991 = bpy.data.objects.new('Parede_Externa_Norte_Y4688_X1988_1991', None)
ob_bloco_wooden_post_1988_4688_z0 = bpy.data.objects.new('Bloco_wooden_post_1988_4688_z0', me_bloco_wooden_post_1988_4688_z0)
ob_bloco_wooden_wall_1989_4688_z0 = bpy.data.objects.new('Bloco_wooden_wall_1989_4688_z0', me_bloco_wooden_wall_1989_4688_z0)
ob_bloco_wooden_wall_1990_4688_z0 = bpy.data.objects.new('Bloco_wooden_wall_1990_4688_z0', me_bloco_wooden_wall_1990_4688_z0)
ob_janela_1991_4688_z0 = bpy.data.objects.new('Janela_1991_4688_z0', me_janela_1991_4688_z0)
ob_parede_externa_sul_y4696_x1989_1990 = bpy.data.objects.new('Parede_Externa_Sul_Y4696_X1989_1990', None)
ob_bloco_wooden_wall_1989_4696_z0 = bpy.data.objects.new('Bloco_wooden_wall_1989_4696_z0', me_bloco_wooden_wall_1989_4696_z0)
ob_bloco_wooden_wall_1990_4696_z0 = bpy.data.objects.new('Bloco_wooden_wall_1990_4696_z0', me_bloco_wooden_wall_1990_4696_z0)
ob_parede_externa_oeste_x1988_y4689_4696 = bpy.data.objects.new('Parede_Externa_Oeste_X1988_Y4689_4696', None)
ob_bloco_wooden_wall_1988_4689_z0 = bpy.data.objects.new('Bloco_wooden_wall_1988_4689_z0', me_bloco_wooden_wall_1988_4689_z0)
ob_bloco_wooden_wall_1988_4690_z0 = bpy.data.objects.new('Bloco_wooden_wall_1988_4690_z0', me_bloco_wooden_wall_1988_4690_z0)
ob_janela_1988_4691_z0 = bpy.data.objects.new('Janela_1988_4691_z0', me_janela_1988_4691_z0)
ob_bloco_wooden_wall_1988_4692_z0 = bpy.data.objects.new('Bloco_wooden_wall_1988_4692_z0', me_bloco_wooden_wall_1988_4692_z0)
ob_bloco_wooden_wall_1988_4693_z0 = bpy.data.objects.new('Bloco_wooden_wall_1988_4693_z0', me_bloco_wooden_wall_1988_4693_z0)
ob_janela_1988_4694_z0 = bpy.data.objects.new('Janela_1988_4694_z0', me_janela_1988_4694_z0)
ob_bloco_wooden_wall_1988_4695_z0 = bpy.data.objects.new('Bloco_wooden_wall_1988_4695_z0', me_bloco_wooden_wall_1988_4695_z0)
ob_bloco_wooden_wall_1988_4696_z0 = bpy.data.objects.new('Bloco_wooden_wall_1988_4696_z0', me_bloco_wooden_wall_1988_4696_z0)
ob_pisos_lajes = bpy.data.objects.new('Pisos_Lajes', None)
ob_piso_rug_east_1990_4690_z0 = bpy.data.objects.new('Piso_rug_east_1990_4690_z0', me_piso_rug_east_1990_4690_z0)
ob_piso_rug_east_1991_4690_z0 = bpy.data.objects.new('Piso_rug_east_1991_4690_z0', me_piso_rug_east_1991_4690_z0)
ob_piso_counter_1989_4691_z0 = bpy.data.objects.new('Piso_counter_1989_4691_z0', me_piso_counter_1989_4691_z0)
ob_piso_rug_east_1990_4691_z0 = bpy.data.objects.new('Piso_rug_east_1990_4691_z0', me_piso_rug_east_1990_4691_z0)
ob_piso_rug_east_1991_4691_z0 = bpy.data.objects.new('Piso_rug_east_1991_4691_z0', me_piso_rug_east_1991_4691_z0)
ob_piso_counter_1989_4692_z0 = bpy.data.objects.new('Piso_counter_1989_4692_z0', me_piso_counter_1989_4692_z0)
ob_piso_rug_east_1990_4692_z0 = bpy.data.objects.new('Piso_rug_east_1990_4692_z0', me_piso_rug_east_1990_4692_z0)
ob_piso_rug_east_1991_4692_z0 = bpy.data.objects.new('Piso_rug_east_1991_4692_z0', me_piso_rug_east_1991_4692_z0)
ob_piso_counter_1989_4693_z0 = bpy.data.objects.new('Piso_counter_1989_4693_z0', me_piso_counter_1989_4693_z0)
ob_piso_rug_east_1990_4693_z0 = bpy.data.objects.new('Piso_rug_east_1990_4693_z0', me_piso_rug_east_1990_4693_z0)
ob_piso_rug_east_1991_4693_z0 = bpy.data.objects.new('Piso_rug_east_1991_4693_z0', me_piso_rug_east_1991_4693_z0)
ob_piso_rug_east_1990_4694_z0 = bpy.data.objects.new('Piso_rug_east_1990_4694_z0', me_piso_rug_east_1990_4694_z0)
ob_piso_rug_east_1991_4694_z0 = bpy.data.objects.new('Piso_rug_east_1991_4694_z0', me_piso_rug_east_1991_4694_z0)
ob_moveis_decoracoes = bpy.data.objects.new('Moveis_Decoracoes', None)
ob_movel_potted_tree_1989_4689_z0 = bpy.data.objects.new('Movel_potted_tree_1989_4689_z0', me_movel_potted_tree_1989_4689_z0)
ob_movel_lantern_1989_4691_z6 = bpy.data.objects.new('Movel_lantern_1989_4691_z6', me_movel_lantern_1989_4691_z6)
ob_telhado_vertente_norte = bpy.data.objects.new('Telhado_Vertente_Norte', None)
ob_telha_1989_4694_z29 = bpy.data.objects.new('Telha_1989_4694_z29', me_telha_1989_4694_z29)
ob_telha_1990_4694_z29 = bpy.data.objects.new('Telha_1990_4694_z29', me_telha_1990_4694_z29)
ob_telha_1991_4694_z29 = bpy.data.objects.new('Telha_1991_4694_z29', me_telha_1991_4694_z29)
ob_telha_1989_4695_z26 = bpy.data.objects.new('Telha_1989_4695_z26', me_telha_1989_4695_z26)
ob_telha_1990_4695_z26 = bpy.data.objects.new('Telha_1990_4695_z26', me_telha_1990_4695_z26)
ob_telha_1991_4695_z26 = bpy.data.objects.new('Telha_1991_4695_z26', me_telha_1991_4695_z26)
ob_telha_1989_4696_z23 = bpy.data.objects.new('Telha_1989_4696_z23', me_telha_1989_4696_z23)
ob_telha_1990_4696_z23 = bpy.data.objects.new('Telha_1990_4696_z23', me_telha_1990_4696_z23)
ob_telha_1991_4696_z23 = bpy.data.objects.new('Telha_1991_4696_z23', me_telha_1991_4696_z23)
ob_telha_1989_4697_z20 = bpy.data.objects.new('Telha_1989_4697_z20', me_telha_1989_4697_z20)
ob_telha_1990_4697_z20 = bpy.data.objects.new('Telha_1990_4697_z20', me_telha_1990_4697_z20)
ob_telha_1991_4697_z20 = bpy.data.objects.new('Telha_1991_4697_z20', me_telha_1991_4697_z20)
ob_telhado_vertente_sul = bpy.data.objects.new('Telhado_Vertente_Sul', None)
ob_telha_1989_4689_z20 = bpy.data.objects.new('Telha_1989_4689_z20', me_telha_1989_4689_z20)
ob_telha_1990_4689_z20 = bpy.data.objects.new('Telha_1990_4689_z20', me_telha_1990_4689_z20)
ob_telha_1991_4689_z20 = bpy.data.objects.new('Telha_1991_4689_z20', me_telha_1991_4689_z20)
ob_telha_1989_4690_z23 = bpy.data.objects.new('Telha_1989_4690_z23', me_telha_1989_4690_z23)
ob_telha_1990_4690_z23 = bpy.data.objects.new('Telha_1990_4690_z23', me_telha_1990_4690_z23)
ob_telha_1991_4690_z23 = bpy.data.objects.new('Telha_1991_4690_z23', me_telha_1991_4690_z23)
ob_telha_1989_4691_z26 = bpy.data.objects.new('Telha_1989_4691_z26', me_telha_1989_4691_z26)
ob_telha_1990_4691_z26 = bpy.data.objects.new('Telha_1990_4691_z26', me_telha_1990_4691_z26)
ob_telha_1991_4691_z26 = bpy.data.objects.new('Telha_1991_4691_z26', me_telha_1991_4691_z26)
ob_telha_1989_4692_z29 = bpy.data.objects.new('Telha_1989_4692_z29', me_telha_1989_4692_z29)
ob_telha_1990_4692_z29 = bpy.data.objects.new('Telha_1990_4692_z29', me_telha_1990_4692_z29)
ob_telha_1991_4692_z29 = bpy.data.objects.new('Telha_1991_4692_z29', me_telha_1991_4692_z29)
ob_telhado_cumeeira = bpy.data.objects.new('Telhado_Cumeeira', None)
ob_telha_1989_4693_z32 = bpy.data.objects.new('Telha_1989_4693_z32', me_telha_1989_4693_z32)
ob_telha_1990_4693_z32 = bpy.data.objects.new('Telha_1990_4693_z32', me_telha_1990_4693_z32)
ob_telha_1991_4693_z32 = bpy.data.objects.new('Telha_1991_4693_z32', me_telha_1991_4693_z32)

# ---- transforms, parenting, visibility, modifiers, constraints
ob_parede_externa_norte_y4688_x1988_1991.location = (0.0, -4.5, 0.0)
ob_parede_externa_norte_y4688_x1988_1991.empty_display_type = 'CUBE'
ob_bloco_wooden_post_1988_4688_z0.parent = ob_parede_externa_norte_y4688_x1988_1991
ob_bloco_wooden_post_1988_4688_z0.matrix_parent_inverse = Matrix(((1.0, -0.0, 0.0, -0.0), (-0.0, 1.0, -0.0, 4.5), (0.0, -0.0, 1.0, -0.0), (-0.0, 0.0, -0.0, 1.0)))
ob_bloco_wooden_post_1988_4688_z0.location = (-1.5, -4.825, 1.2)
ob_bloco_wooden_wall_1989_4688_z0.parent = ob_parede_externa_norte_y4688_x1988_1991
ob_bloco_wooden_wall_1989_4688_z0.matrix_parent_inverse = Matrix(((1.0, -0.0, 0.0, -0.0), (-0.0, 1.0, -0.0, 4.5), (0.0, -0.0, 1.0, -0.0), (-0.0, 0.0, -0.0, 1.0)))
ob_bloco_wooden_wall_1989_4688_z0.location = (-0.5, -4.825, 1.2)
ob_bloco_wooden_wall_1990_4688_z0.parent = ob_parede_externa_norte_y4688_x1988_1991
ob_bloco_wooden_wall_1990_4688_z0.matrix_parent_inverse = Matrix(((1.0, -0.0, 0.0, -0.0), (-0.0, 1.0, -0.0, 4.5), (0.0, -0.0, 1.0, -0.0), (-0.0, 0.0, -0.0, 1.0)))
ob_bloco_wooden_wall_1990_4688_z0.location = (0.5, -4.825, 1.2)
ob_janela_1991_4688_z0.parent = ob_parede_externa_norte_y4688_x1988_1991
ob_janela_1991_4688_z0.matrix_parent_inverse = Matrix(((1.0, -0.0, 0.0, -0.0), (-0.0, 1.0, -0.0, 4.5), (0.0, -0.0, 1.0, -0.0), (-0.0, 0.0, -0.0, 1.0)))
ob_janela_1991_4688_z0.location = (1.5, -4.825, 1.29)
ob_parede_externa_sul_y4696_x1989_1990.location = (0.0, 3.5, 0.0)
ob_parede_externa_sul_y4696_x1989_1990.empty_display_type = 'CUBE'
ob_bloco_wooden_wall_1989_4696_z0.parent = ob_parede_externa_sul_y4696_x1989_1990
ob_bloco_wooden_wall_1989_4696_z0.matrix_parent_inverse = Matrix(((1.0, -0.0, 0.0, -0.0), (-0.0, 1.0, -0.0, -3.5), (0.0, -0.0, 1.0, -0.0), (-0.0, 0.0, -0.0, 1.0)))
ob_bloco_wooden_wall_1989_4696_z0.location = (-0.5, 3.175, 1.2)
ob_bloco_wooden_wall_1990_4696_z0.parent = ob_parede_externa_sul_y4696_x1989_1990
ob_bloco_wooden_wall_1990_4696_z0.matrix_parent_inverse = Matrix(((1.0, -0.0, 0.0, -0.0), (-0.0, 1.0, -0.0, -3.5), (0.0, -0.0, 1.0, -0.0), (-0.0, 0.0, -0.0, 1.0)))
ob_bloco_wooden_wall_1990_4696_z0.location = (0.5, 3.175, 1.2)
ob_parede_externa_oeste_x1988_y4689_4696.location = (-1.5, 0.0, 0.0)
ob_parede_externa_oeste_x1988_y4689_4696.empty_display_type = 'CUBE'
ob_bloco_wooden_wall_1988_4689_z0.parent = ob_parede_externa_oeste_x1988_y4689_4696
ob_bloco_wooden_wall_1988_4689_z0.matrix_parent_inverse = Matrix(((1.0, -0.0, 0.0, 1.5), (-0.0, 1.0, -0.0, 0.0), (0.0, -0.0, 1.0, -0.0), (-0.0, 0.0, -0.0, 1.0)))
ob_bloco_wooden_wall_1988_4689_z0.location = (-1.825, -3.5, 1.2)
ob_bloco_wooden_wall_1988_4690_z0.parent = ob_parede_externa_oeste_x1988_y4689_4696
ob_bloco_wooden_wall_1988_4690_z0.matrix_parent_inverse = Matrix(((1.0, -0.0, 0.0, 1.5), (-0.0, 1.0, -0.0, 0.0), (0.0, -0.0, 1.0, -0.0), (-0.0, 0.0, -0.0, 1.0)))
ob_bloco_wooden_wall_1988_4690_z0.location = (-1.825, -2.5, 1.2)
ob_janela_1988_4691_z0.parent = ob_parede_externa_oeste_x1988_y4689_4696
ob_janela_1988_4691_z0.matrix_parent_inverse = Matrix(((1.0, -0.0, 0.0, 1.5), (-0.0, 1.0, -0.0, 0.0), (0.0, -0.0, 1.0, -0.0), (-0.0, 0.0, -0.0, 1.0)))
ob_janela_1988_4691_z0.location = (-1.825, -1.5, 1.29)
ob_bloco_wooden_wall_1988_4692_z0.parent = ob_parede_externa_oeste_x1988_y4689_4696
ob_bloco_wooden_wall_1988_4692_z0.matrix_parent_inverse = Matrix(((1.0, -0.0, 0.0, 1.5), (-0.0, 1.0, -0.0, 0.0), (0.0, -0.0, 1.0, -0.0), (-0.0, 0.0, -0.0, 1.0)))
ob_bloco_wooden_wall_1988_4692_z0.location = (-1.825, -0.5, 1.2)
ob_bloco_wooden_wall_1988_4693_z0.parent = ob_parede_externa_oeste_x1988_y4689_4696
ob_bloco_wooden_wall_1988_4693_z0.matrix_parent_inverse = Matrix(((1.0, -0.0, 0.0, 1.5), (-0.0, 1.0, -0.0, 0.0), (0.0, -0.0, 1.0, -0.0), (-0.0, 0.0, -0.0, 1.0)))
ob_bloco_wooden_wall_1988_4693_z0.location = (-1.825, 0.5, 1.2)
ob_janela_1988_4694_z0.parent = ob_parede_externa_oeste_x1988_y4689_4696
ob_janela_1988_4694_z0.matrix_parent_inverse = Matrix(((1.0, -0.0, 0.0, 1.5), (-0.0, 1.0, -0.0, 0.0), (0.0, -0.0, 1.0, -0.0), (-0.0, 0.0, -0.0, 1.0)))
ob_janela_1988_4694_z0.location = (-1.825, 1.5, 1.29)
ob_bloco_wooden_wall_1988_4695_z0.parent = ob_parede_externa_oeste_x1988_y4689_4696
ob_bloco_wooden_wall_1988_4695_z0.matrix_parent_inverse = Matrix(((1.0, -0.0, 0.0, 1.5), (-0.0, 1.0, -0.0, 0.0), (0.0, -0.0, 1.0, -0.0), (-0.0, 0.0, -0.0, 1.0)))
ob_bloco_wooden_wall_1988_4695_z0.location = (-1.825, 2.5, 1.2)
ob_bloco_wooden_wall_1988_4696_z0.parent = ob_parede_externa_oeste_x1988_y4689_4696
ob_bloco_wooden_wall_1988_4696_z0.matrix_parent_inverse = Matrix(((1.0, -0.0, 0.0, 1.5), (-0.0, 1.0, -0.0, 0.0), (0.0, -0.0, 1.0, -0.0), (-0.0, 0.0, -0.0, 1.0)))
ob_bloco_wooden_wall_1988_4696_z0.location = (-1.825, 3.5, 1.2)
ob_pisos_lajes.location = (0.0, 0.0, 0.0)
ob_pisos_lajes.empty_display_type = 'CUBE'
ob_piso_rug_east_1990_4690_z0.parent = ob_pisos_lajes
ob_piso_rug_east_1990_4690_z0.location = (0.5, -2.5, -0.05)
ob_piso_rug_east_1991_4690_z0.parent = ob_pisos_lajes
ob_piso_rug_east_1991_4690_z0.location = (1.5, -2.5, -0.05)
ob_piso_counter_1989_4691_z0.parent = ob_pisos_lajes
ob_piso_counter_1989_4691_z0.location = (-0.5, -1.5, -0.05)
ob_piso_rug_east_1990_4691_z0.parent = ob_pisos_lajes
ob_piso_rug_east_1990_4691_z0.location = (0.5, -1.5, -0.05)
ob_piso_rug_east_1991_4691_z0.parent = ob_pisos_lajes
ob_piso_rug_east_1991_4691_z0.location = (1.5, -1.5, -0.05)
ob_piso_counter_1989_4692_z0.parent = ob_pisos_lajes
ob_piso_counter_1989_4692_z0.location = (-0.5, -0.5, -0.05)
ob_piso_rug_east_1990_4692_z0.parent = ob_pisos_lajes
ob_piso_rug_east_1990_4692_z0.location = (0.5, -0.5, -0.05)
ob_piso_rug_east_1991_4692_z0.parent = ob_pisos_lajes
ob_piso_rug_east_1991_4692_z0.location = (1.5, -0.5, -0.05)
ob_piso_counter_1989_4693_z0.parent = ob_pisos_lajes
ob_piso_counter_1989_4693_z0.location = (-0.5, 0.5, -0.05)
ob_piso_rug_east_1990_4693_z0.parent = ob_pisos_lajes
ob_piso_rug_east_1990_4693_z0.location = (0.5, 0.5, -0.05)
ob_piso_rug_east_1991_4693_z0.parent = ob_pisos_lajes
ob_piso_rug_east_1991_4693_z0.location = (1.5, 0.5, -0.05)
ob_piso_rug_east_1990_4694_z0.parent = ob_pisos_lajes
ob_piso_rug_east_1990_4694_z0.location = (0.5, 1.5, -0.05)
ob_piso_rug_east_1991_4694_z0.parent = ob_pisos_lajes
ob_piso_rug_east_1991_4694_z0.location = (1.5, 1.5, -0.05)
ob_moveis_decoracoes.location = (0.0, 0.0, 0.0)
ob_moveis_decoracoes.empty_display_type = 'CUBE'
ob_movel_potted_tree_1989_4689_z0.parent = ob_moveis_decoracoes
ob_movel_potted_tree_1989_4689_z0.location = (-0.5, -3.5, 0.3)
ob_movel_lantern_1989_4691_z6.parent = ob_moveis_decoracoes
ob_movel_lantern_1989_4691_z6.location = (-0.5, -1.5, 0.78)
ob_telhado_vertente_norte.location = (0.5, 3.0, 2.4)
ob_telhado_vertente_norte.empty_display_type = 'CUBE'
ob_telhado_vertente_norte.empty_display_size = 2.0
ob_telha_1989_4694_z29.parent = ob_telhado_vertente_norte
ob_telha_1989_4694_z29.matrix_parent_inverse = Matrix(((1.0, -0.0, 0.0, -0.5), (-0.0, 1.0, -0.0, -3.0), (0.0, -0.0, 1.0, -2.4), (-0.0, 0.0, -0.0, 1.0)))
ob_telha_1989_4694_z29.location = (-0.5, 1.5, 3.653)
ob_telha_1990_4694_z29.parent = ob_telhado_vertente_norte
ob_telha_1990_4694_z29.matrix_parent_inverse = Matrix(((1.0, -0.0, 0.0, -0.5), (-0.0, 1.0, -0.0, -3.0), (0.0, -0.0, 1.0, -2.4), (-0.0, 0.0, -0.0, 1.0)))
ob_telha_1990_4694_z29.location = (0.5, 1.5, 3.653)
ob_telha_1991_4694_z29.parent = ob_telhado_vertente_norte
ob_telha_1991_4694_z29.matrix_parent_inverse = Matrix(((1.0, -0.0, 0.0, -0.5), (-0.0, 1.0, -0.0, -3.0), (0.0, -0.0, 1.0, -2.4), (-0.0, 0.0, -0.0, 1.0)))
ob_telha_1991_4694_z29.location = (1.5, 1.5, 3.653)
ob_telha_1989_4695_z26.parent = ob_telhado_vertente_norte
ob_telha_1989_4695_z26.matrix_parent_inverse = Matrix(((1.0, -0.0, 0.0, -0.5), (-0.0, 1.0, -0.0, -3.0), (0.0, -0.0, 1.0, -2.4), (-0.0, 0.0, -0.0, 1.0)))
ob_telha_1989_4695_z26.location = (-0.5, 2.5, 3.293)
ob_telha_1990_4695_z26.parent = ob_telhado_vertente_norte
ob_telha_1990_4695_z26.matrix_parent_inverse = Matrix(((1.0, -0.0, 0.0, -0.5), (-0.0, 1.0, -0.0, -3.0), (0.0, -0.0, 1.0, -2.4), (-0.0, 0.0, -0.0, 1.0)))
ob_telha_1990_4695_z26.location = (0.5, 2.5, 3.293)
ob_telha_1991_4695_z26.parent = ob_telhado_vertente_norte
ob_telha_1991_4695_z26.matrix_parent_inverse = Matrix(((1.0, -0.0, 0.0, -0.5), (-0.0, 1.0, -0.0, -3.0), (0.0, -0.0, 1.0, -2.4), (-0.0, 0.0, -0.0, 1.0)))
ob_telha_1991_4695_z26.location = (1.5, 2.5, 3.293)
ob_telha_1989_4696_z23.parent = ob_telhado_vertente_norte
ob_telha_1989_4696_z23.matrix_parent_inverse = Matrix(((1.0, -0.0, 0.0, -0.5), (-0.0, 1.0, -0.0, -3.0), (0.0, -0.0, 1.0, -2.4), (-0.0, 0.0, -0.0, 1.0)))
ob_telha_1989_4696_z23.location = (-0.5, 3.5, 2.933)
ob_telha_1990_4696_z23.parent = ob_telhado_vertente_norte
ob_telha_1990_4696_z23.matrix_parent_inverse = Matrix(((1.0, -0.0, 0.0, -0.5), (-0.0, 1.0, -0.0, -3.0), (0.0, -0.0, 1.0, -2.4), (-0.0, 0.0, -0.0, 1.0)))
ob_telha_1990_4696_z23.location = (0.5, 3.5, 2.933)
ob_telha_1991_4696_z23.parent = ob_telhado_vertente_norte
ob_telha_1991_4696_z23.matrix_parent_inverse = Matrix(((1.0, -0.0, 0.0, -0.5), (-0.0, 1.0, -0.0, -3.0), (0.0, -0.0, 1.0, -2.4), (-0.0, 0.0, -0.0, 1.0)))
ob_telha_1991_4696_z23.location = (1.5, 3.5, 2.933)
ob_telha_1989_4697_z20.parent = ob_telhado_vertente_norte
ob_telha_1989_4697_z20.matrix_parent_inverse = Matrix(((1.0, -0.0, 0.0, -0.5), (-0.0, 1.0, -0.0, -3.0), (0.0, -0.0, 1.0, -2.4), (-0.0, 0.0, -0.0, 1.0)))
ob_telha_1989_4697_z20.location = (-0.5, 4.5, 2.573)
ob_telha_1990_4697_z20.parent = ob_telhado_vertente_norte
ob_telha_1990_4697_z20.matrix_parent_inverse = Matrix(((1.0, -0.0, 0.0, -0.5), (-0.0, 1.0, -0.0, -3.0), (0.0, -0.0, 1.0, -2.4), (-0.0, 0.0, -0.0, 1.0)))
ob_telha_1990_4697_z20.location = (0.5, 4.5, 2.573)
ob_telha_1991_4697_z20.parent = ob_telhado_vertente_norte
ob_telha_1991_4697_z20.matrix_parent_inverse = Matrix(((1.0, -0.0, 0.0, -0.5), (-0.0, 1.0, -0.0, -3.0), (0.0, -0.0, 1.0, -2.4), (-0.0, 0.0, -0.0, 1.0)))
ob_telha_1991_4697_z20.location = (1.5, 4.5, 2.573)
ob_telhado_vertente_sul.location = (0.5, -2.0, 2.4)
ob_telhado_vertente_sul.empty_display_type = 'CUBE'
ob_telhado_vertente_sul.empty_display_size = 2.0
ob_telha_1989_4689_z20.parent = ob_telhado_vertente_sul
ob_telha_1989_4689_z20.matrix_parent_inverse = Matrix(((1.0, -0.0, 0.0, -0.5), (-0.0, 1.0, -0.0, 2.0), (0.0, -0.0, 1.0, -2.4), (-0.0, 0.0, -0.0, 1.0)))
ob_telha_1989_4689_z20.location = (-0.5, -3.5, 2.573)
ob_telha_1990_4689_z20.parent = ob_telhado_vertente_sul
ob_telha_1990_4689_z20.matrix_parent_inverse = Matrix(((1.0, -0.0, 0.0, -0.5), (-0.0, 1.0, -0.0, 2.0), (0.0, -0.0, 1.0, -2.4), (-0.0, 0.0, -0.0, 1.0)))
ob_telha_1990_4689_z20.location = (0.5, -3.5, 2.573)
ob_telha_1991_4689_z20.parent = ob_telhado_vertente_sul
ob_telha_1991_4689_z20.matrix_parent_inverse = Matrix(((1.0, -0.0, 0.0, -0.5), (-0.0, 1.0, -0.0, 2.0), (0.0, -0.0, 1.0, -2.4), (-0.0, 0.0, -0.0, 1.0)))
ob_telha_1991_4689_z20.location = (1.5, -3.5, 2.573)
ob_telha_1989_4690_z23.parent = ob_telhado_vertente_sul
ob_telha_1989_4690_z23.matrix_parent_inverse = Matrix(((1.0, -0.0, 0.0, -0.5), (-0.0, 1.0, -0.0, 2.0), (0.0, -0.0, 1.0, -2.4), (-0.0, 0.0, -0.0, 1.0)))
ob_telha_1989_4690_z23.location = (-0.5, -2.5, 2.933)
ob_telha_1990_4690_z23.parent = ob_telhado_vertente_sul
ob_telha_1990_4690_z23.matrix_parent_inverse = Matrix(((1.0, -0.0, 0.0, -0.5), (-0.0, 1.0, -0.0, 2.0), (0.0, -0.0, 1.0, -2.4), (-0.0, 0.0, -0.0, 1.0)))
ob_telha_1990_4690_z23.location = (0.5, -2.5, 2.933)
ob_telha_1991_4690_z23.parent = ob_telhado_vertente_sul
ob_telha_1991_4690_z23.matrix_parent_inverse = Matrix(((1.0, -0.0, 0.0, -0.5), (-0.0, 1.0, -0.0, 2.0), (0.0, -0.0, 1.0, -2.4), (-0.0, 0.0, -0.0, 1.0)))
ob_telha_1991_4690_z23.location = (1.5, -2.5, 2.933)
ob_telha_1989_4691_z26.parent = ob_telhado_vertente_sul
ob_telha_1989_4691_z26.matrix_parent_inverse = Matrix(((1.0, -0.0, 0.0, -0.5), (-0.0, 1.0, -0.0, 2.0), (0.0, -0.0, 1.0, -2.4), (-0.0, 0.0, -0.0, 1.0)))
ob_telha_1989_4691_z26.location = (-0.5, -1.5, 3.293)
ob_telha_1990_4691_z26.parent = ob_telhado_vertente_sul
ob_telha_1990_4691_z26.matrix_parent_inverse = Matrix(((1.0, -0.0, 0.0, -0.5), (-0.0, 1.0, -0.0, 2.0), (0.0, -0.0, 1.0, -2.4), (-0.0, 0.0, -0.0, 1.0)))
ob_telha_1990_4691_z26.location = (0.5, -1.5, 3.293)
ob_telha_1991_4691_z26.parent = ob_telhado_vertente_sul
ob_telha_1991_4691_z26.matrix_parent_inverse = Matrix(((1.0, -0.0, 0.0, -0.5), (-0.0, 1.0, -0.0, 2.0), (0.0, -0.0, 1.0, -2.4), (-0.0, 0.0, -0.0, 1.0)))
ob_telha_1991_4691_z26.location = (1.5, -1.5, 3.293)
ob_telha_1989_4692_z29.parent = ob_telhado_vertente_sul
ob_telha_1989_4692_z29.matrix_parent_inverse = Matrix(((1.0, -0.0, 0.0, -0.5), (-0.0, 1.0, -0.0, 2.0), (0.0, -0.0, 1.0, -2.4), (-0.0, 0.0, -0.0, 1.0)))
ob_telha_1989_4692_z29.location = (-0.5, -0.5, 3.653)
ob_telha_1990_4692_z29.parent = ob_telhado_vertente_sul
ob_telha_1990_4692_z29.matrix_parent_inverse = Matrix(((1.0, -0.0, 0.0, -0.5), (-0.0, 1.0, -0.0, 2.0), (0.0, -0.0, 1.0, -2.4), (-0.0, 0.0, -0.0, 1.0)))
ob_telha_1990_4692_z29.location = (0.5, -0.5, 3.653)
ob_telha_1991_4692_z29.parent = ob_telhado_vertente_sul
ob_telha_1991_4692_z29.matrix_parent_inverse = Matrix(((1.0, -0.0, 0.0, -0.5), (-0.0, 1.0, -0.0, 2.0), (0.0, -0.0, 1.0, -2.4), (-0.0, 0.0, -0.0, 1.0)))
ob_telha_1991_4692_z29.location = (1.5, -0.5, 3.653)
ob_telhado_cumeeira.location = (0.5, 0.5, 3.84)
ob_telhado_cumeeira.empty_display_type = 'CUBE'
ob_telhado_cumeeira.empty_display_size = 2.0
ob_telha_1989_4693_z32.parent = ob_telhado_cumeeira
ob_telha_1989_4693_z32.matrix_parent_inverse = Matrix(((1.0, -0.0, 0.0, -0.5), (-0.0, 1.0, -0.0, -0.5), (0.0, -0.0, 1.0, -3.84), (-0.0, 0.0, -0.0, 1.0)))
ob_telha_1989_4693_z32.location = (-0.5, 0.5, 3.953)
ob_telha_1990_4693_z32.parent = ob_telhado_cumeeira
ob_telha_1990_4693_z32.matrix_parent_inverse = Matrix(((1.0, -0.0, 0.0, -0.5), (-0.0, 1.0, -0.0, -0.5), (0.0, -0.0, 1.0, -3.84), (-0.0, 0.0, -0.0, 1.0)))
ob_telha_1990_4693_z32.location = (0.5, 0.5, 3.953)
ob_telha_1991_4693_z32.parent = ob_telhado_cumeeira
ob_telha_1991_4693_z32.matrix_parent_inverse = Matrix(((1.0, -0.0, 0.0, -0.5), (-0.0, 1.0, -0.0, -0.5), (0.0, -0.0, 1.0, -3.84), (-0.0, 0.0, -0.0, 1.0)))
ob_telha_1991_4693_z32.location = (1.5, 0.5, 3.953)

# ---- collection membership
col_01_paredes_externas.objects.link(ob_parede_externa_norte_y4688_x1988_1991)
col_01_paredes_externas.objects.link(ob_bloco_wooden_post_1988_4688_z0)
col_01_paredes_externas.objects.link(ob_bloco_wooden_wall_1989_4688_z0)
col_01_paredes_externas.objects.link(ob_bloco_wooden_wall_1990_4688_z0)
col_01_paredes_externas.objects.link(ob_janela_1991_4688_z0)
col_01_paredes_externas.objects.link(ob_parede_externa_sul_y4696_x1989_1990)
col_01_paredes_externas.objects.link(ob_bloco_wooden_wall_1989_4696_z0)
col_01_paredes_externas.objects.link(ob_bloco_wooden_wall_1990_4696_z0)
col_01_paredes_externas.objects.link(ob_parede_externa_oeste_x1988_y4689_4696)
col_01_paredes_externas.objects.link(ob_bloco_wooden_wall_1988_4689_z0)
col_01_paredes_externas.objects.link(ob_bloco_wooden_wall_1988_4690_z0)
col_01_paredes_externas.objects.link(ob_janela_1988_4691_z0)
col_01_paredes_externas.objects.link(ob_bloco_wooden_wall_1988_4692_z0)
col_01_paredes_externas.objects.link(ob_bloco_wooden_wall_1988_4693_z0)
col_01_paredes_externas.objects.link(ob_janela_1988_4694_z0)
col_01_paredes_externas.objects.link(ob_bloco_wooden_wall_1988_4695_z0)
col_01_paredes_externas.objects.link(ob_bloco_wooden_wall_1988_4696_z0)
col_03_pisos_escadas.objects.link(ob_pisos_lajes)
col_03_pisos_escadas.objects.link(ob_piso_rug_east_1990_4690_z0)
col_03_pisos_escadas.objects.link(ob_piso_rug_east_1991_4690_z0)
col_03_pisos_escadas.objects.link(ob_piso_counter_1989_4691_z0)
col_03_pisos_escadas.objects.link(ob_piso_rug_east_1990_4691_z0)
col_03_pisos_escadas.objects.link(ob_piso_rug_east_1991_4691_z0)
col_03_pisos_escadas.objects.link(ob_piso_counter_1989_4692_z0)
col_03_pisos_escadas.objects.link(ob_piso_rug_east_1990_4692_z0)
col_03_pisos_escadas.objects.link(ob_piso_rug_east_1991_4692_z0)
col_03_pisos_escadas.objects.link(ob_piso_counter_1989_4693_z0)
col_03_pisos_escadas.objects.link(ob_piso_rug_east_1990_4693_z0)
col_03_pisos_escadas.objects.link(ob_piso_rug_east_1991_4693_z0)
col_03_pisos_escadas.objects.link(ob_piso_rug_east_1990_4694_z0)
col_03_pisos_escadas.objects.link(ob_piso_rug_east_1991_4694_z0)
col_04_moveis_decoracoes.objects.link(ob_moveis_decoracoes)
col_04_moveis_decoracoes.objects.link(ob_movel_potted_tree_1989_4689_z0)
col_04_moveis_decoracoes.objects.link(ob_movel_lantern_1989_4691_z6)
col_05_telhado.objects.link(ob_telhado_vertente_norte)
col_05_telhado.objects.link(ob_telha_1989_4694_z29)
col_05_telhado.objects.link(ob_telha_1990_4694_z29)
col_05_telhado.objects.link(ob_telha_1991_4694_z29)
col_05_telhado.objects.link(ob_telha_1989_4695_z26)
col_05_telhado.objects.link(ob_telha_1990_4695_z26)
col_05_telhado.objects.link(ob_telha_1991_4695_z26)
col_05_telhado.objects.link(ob_telha_1989_4696_z23)
col_05_telhado.objects.link(ob_telha_1990_4696_z23)
col_05_telhado.objects.link(ob_telha_1991_4696_z23)
col_05_telhado.objects.link(ob_telha_1989_4697_z20)
col_05_telhado.objects.link(ob_telha_1990_4697_z20)
col_05_telhado.objects.link(ob_telha_1991_4697_z20)
col_05_telhado.objects.link(ob_telhado_vertente_sul)
col_05_telhado.objects.link(ob_telha_1989_4689_z20)
col_05_telhado.objects.link(ob_telha_1990_4689_z20)
col_05_telhado.objects.link(ob_telha_1991_4689_z20)
col_05_telhado.objects.link(ob_telha_1989_4690_z23)
col_05_telhado.objects.link(ob_telha_1990_4690_z23)
col_05_telhado.objects.link(ob_telha_1991_4690_z23)
col_05_telhado.objects.link(ob_telha_1989_4691_z26)
col_05_telhado.objects.link(ob_telha_1990_4691_z26)
col_05_telhado.objects.link(ob_telha_1991_4691_z26)
col_05_telhado.objects.link(ob_telha_1989_4692_z29)
col_05_telhado.objects.link(ob_telha_1990_4692_z29)
col_05_telhado.objects.link(ob_telha_1991_4692_z29)
col_05_telhado.objects.link(ob_telhado_cumeeira)
col_05_telhado.objects.link(ob_telha_1989_4693_z32)
col_05_telhado.objects.link(ob_telha_1990_4693_z32)
col_05_telhado.objects.link(ob_telha_1991_4693_z32)

# ---- scene / render settings (as saved in the file)
scene.frame_start = 1; scene.frame_end = 250; scene.frame_set(1)
scene.render.engine = 'BLENDER_EEVEE_NEXT'
scene.render.bake_bias = 0.0
scene.render.bake_samples = 0
scene.cycles.sampling_pattern = 'TABULATED_SOBOL'
scene.eevee.use_volume_custom_range = False
bpy.context.view_layer.update()

# ---- added for rendering (the .blend has no active camera and no usable light): camera, sun + grey world if the file has none
cam_auto = bpy.data.cameras.new('AutoCamera')
cam_auto.lens = 50.0
cam_auto.sensor_width = 36.0
cam_auto.clip_end = 1000.0
ob_auto_camera = bpy.data.objects.new('AutoCamera', cam_auto)
scene.collection.objects.link(ob_auto_camera)
ob_auto_camera.location = (10.7298, -12.8758, 10.6339)
ob_auto_camera.rotation_euler = (1.09748, -7.21219e-08, 0.694738)
scene.camera = ob_auto_camera
light_auto_sun = bpy.data.lights.new('AutoSun', 'SUN')
light_auto_sun.energy = 3.0
light_auto_sun.angle = 0.0523599
ob_auto_sun = bpy.data.objects.new('AutoSun', light_auto_sun)
scene.collection.objects.link(ob_auto_sun)
ob_auto_sun.rotation_euler = (0.872665, 0.174533, 0.523599)
if scene.world is None:
    world_auto = bpy.data.worlds.new('AutoWorld')
    world_auto.color = (0.3, 0.3, 0.3)
    scene.world = world_auto
bpy.context.view_layer.update()

